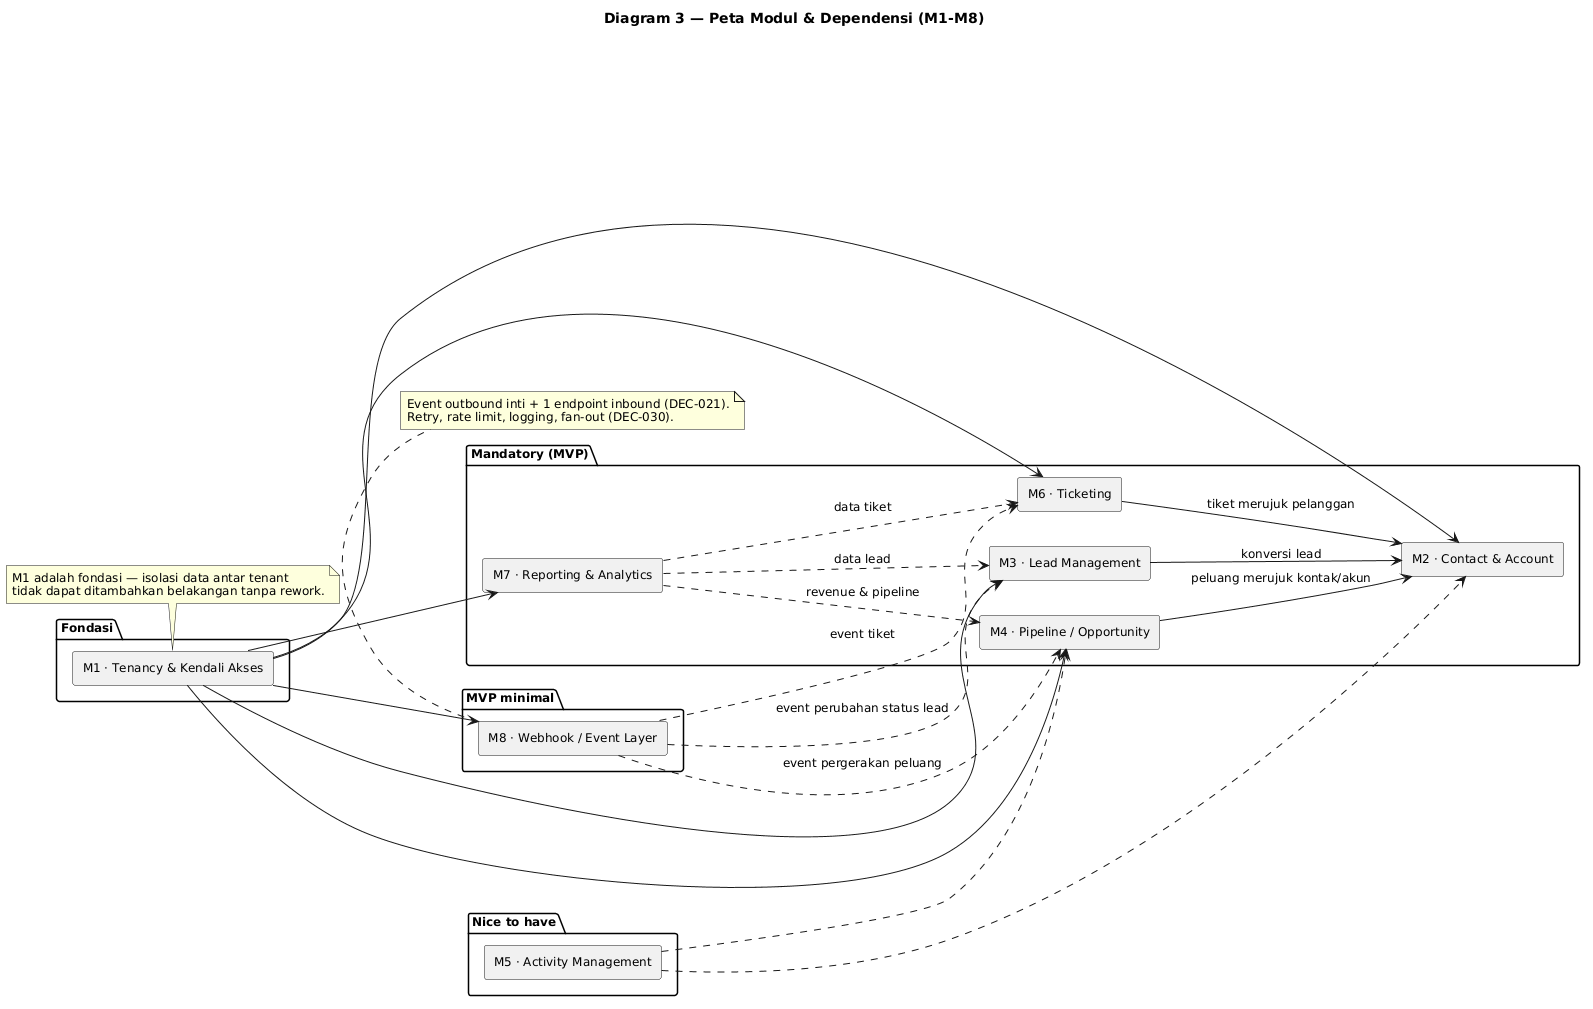

The diagram above was rendered by PlantUML. Its source (embedded in the PNG):
@startuml
title Diagram 3 — Peta Modul & Dependensi (M1-M8)

skinparam shadowing false
skinparam componentStyle rectangle
skinparam defaultFontSize 12
left to right direction

package "Fondasi" {
  [M1 · Tenancy & Kendali Akses] as M1
}

package "Mandatory (MVP)" {
  [M2 · Contact & Account] as M2
  [M3 · Lead Management] as M3
  [M4 · Pipeline / Opportunity] as M4
  [M6 · Ticketing] as M6
  [M7 · Reporting & Analytics] as M7
}

package "MVP minimal" {
  [M8 · Webhook / Event Layer] as M8
}

package "Nice to have" {
  [M5 · Activity Management] as M5
}

M1 --> M2
M1 --> M3
M1 --> M4
M1 --> M6
M1 --> M7
M1 --> M8

M3 --> M2 : konversi lead
M4 --> M2 : peluang merujuk kontak/akun
M6 --> M2 : tiket merujuk pelanggan
M7 ..> M4 : revenue & pipeline
M7 ..> M6 : data tiket
M7 ..> M3 : data lead
M5 ..> M2
M5 ..> M4
M8 ..> M3 : event perubahan status lead
M8 ..> M4 : event pergerakan peluang
M8 ..> M6 : event tiket

note bottom of M8
  Event outbound inti + 1 endpoint inbound (DEC-021).
  Retry, rate limit, logging, fan-out (DEC-030).
end note

note bottom of M1
  M1 adalah fondasi — isolasi data antar tenant
  tidak dapat ditambahkan belakangan tanpa rework.
end note
@enduml